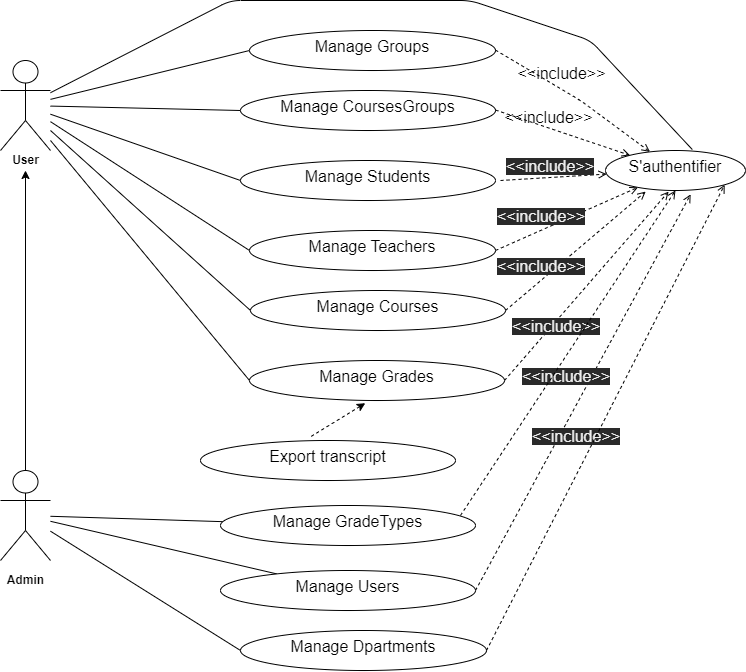

The diagram above was exported from draw.io. Its source (the exported page's mxGraphModel, read from the mxfile embedded in the PNG):
<mxGraphModel dx="1302" dy="1178" grid="1" gridSize="10" guides="1" tooltips="1" connect="1" arrows="1" fold="1" page="1" pageScale="1" pageWidth="850" pageHeight="1100" math="0" shadow="0">
  <root>
    <mxCell id="0" />
    <mxCell id="1" parent="0" />
    <mxCell id="2" value="" style="edgeStyle=none;html=1;startArrow=none;startFill=0;endArrow=classic;endFill=1;" edge="1" parent="1" source="3">
      <mxGeometry relative="1" as="geometry">
        <mxPoint x="95" y="210" as="targetPoint" />
      </mxGeometry>
    </mxCell>
    <mxCell id="3" value="" style="shape=umlActor;verticalLabelPosition=bottom;verticalAlign=top;html=1;" vertex="1" parent="1">
      <mxGeometry x="70" y="510" width="50" height="90" as="geometry" />
    </mxCell>
    <mxCell id="4" value="" style="edgeStyle=none;html=1;startArrow=none;startFill=0;endArrow=none;endFill=0;entryX=0;entryY=0.5;entryDx=0;entryDy=0;" edge="1" parent="1" source="9" target="15">
      <mxGeometry relative="1" as="geometry">
        <mxPoint x="298" y="130" as="targetPoint" />
      </mxGeometry>
    </mxCell>
    <mxCell id="5" value="" style="edgeStyle=none;html=1;startArrow=none;startFill=0;endArrow=none;endFill=0;entryX=0;entryY=0.5;entryDx=0;entryDy=0;" edge="1" parent="1" source="9" target="11">
      <mxGeometry relative="1" as="geometry">
        <mxPoint x="300" y="210" as="targetPoint" />
      </mxGeometry>
    </mxCell>
    <mxCell id="6" value="" style="edgeStyle=none;html=1;fontSize=16;entryX=0;entryY=0.5;entryDx=0;entryDy=0;endArrow=none;endFill=0;" edge="1" parent="1" source="9" target="16">
      <mxGeometry relative="1" as="geometry" />
    </mxCell>
    <mxCell id="7" value="" style="edgeStyle=none;html=1;fontSize=16;entryX=0;entryY=0.5;entryDx=0;entryDy=0;endArrow=none;endFill=0;" edge="1" parent="1" source="9" target="24">
      <mxGeometry relative="1" as="geometry">
        <mxPoint x="314.57142857142844" y="290" as="targetPoint" />
      </mxGeometry>
    </mxCell>
    <mxCell id="8" value="" style="edgeStyle=none;html=1;fontSize=16;endArrow=none;endFill=0;entryX=0.62;entryY=-0.024;entryDx=0;entryDy=0;entryPerimeter=0;" edge="1" parent="1" source="9" target="25">
      <mxGeometry relative="1" as="geometry">
        <mxPoint x="95" y="5" as="targetPoint" />
        <Array as="points">
          <mxPoint x="300" y="40" />
          <mxPoint x="540" y="40" />
          <mxPoint x="660" y="80" />
        </Array>
      </mxGeometry>
    </mxCell>
    <mxCell id="9" value="" style="shape=umlActor;verticalLabelPosition=bottom;verticalAlign=top;html=1;" vertex="1" parent="1">
      <mxGeometry x="70" y="100" width="50" height="90" as="geometry" />
    </mxCell>
    <mxCell id="10" value="" style="edgeStyle=none;html=1;fontSize=16;dashed=1;endArrow=open;endFill=0;" edge="1" parent="1" target="25">
      <mxGeometry relative="1" as="geometry">
        <mxPoint x="570" y="220" as="sourcePoint" />
        <mxPoint x="645" y="220" as="targetPoint" />
      </mxGeometry>
    </mxCell>
    <mxCell id="11" value="&lt;div style=&quot;text-align: left&quot;&gt;&lt;span style=&quot;font-size: 16px&quot;&gt;Manage Students&lt;/span&gt;&lt;/div&gt;" style="ellipse;whiteSpace=wrap;html=1;verticalAlign=top;align=center;" vertex="1" parent="1">
      <mxGeometry x="310" y="200" width="255" height="40" as="geometry" />
    </mxCell>
    <mxCell id="12" value="" style="edgeStyle=none;html=1;" edge="1" parent="1" source="13" target="9">
      <mxGeometry relative="1" as="geometry" />
    </mxCell>
    <mxCell id="13" value="&lt;b&gt;User&lt;/b&gt;" style="text;html=1;align=center;verticalAlign=middle;resizable=0;points=[];autosize=1;strokeColor=none;fillColor=none;" vertex="1" parent="1">
      <mxGeometry x="75" y="190" width="40" height="20" as="geometry" />
    </mxCell>
    <mxCell id="14" value="&lt;b&gt;Admin&lt;/b&gt;" style="text;html=1;align=center;verticalAlign=middle;resizable=0;points=[];autosize=1;strokeColor=none;fillColor=none;" vertex="1" parent="1">
      <mxGeometry x="70" y="610" width="50" height="20" as="geometry" />
    </mxCell>
    <mxCell id="15" value="&lt;font style=&quot;font-size: 16px&quot;&gt;Manage CoursesGroups&lt;/font&gt;" style="ellipse;whiteSpace=wrap;html=1;verticalAlign=top;align=center;" vertex="1" parent="1">
      <mxGeometry x="310" y="130" width="255" height="40" as="geometry" />
    </mxCell>
    <mxCell id="16" value="&lt;span style=&quot;font-size: 16px&quot;&gt;Manage Groups&lt;/span&gt;" style="ellipse;whiteSpace=wrap;html=1;verticalAlign=top;" vertex="1" parent="1">
      <mxGeometry x="319" y="70" width="246" height="40" as="geometry" />
    </mxCell>
    <mxCell id="17" value="" style="edgeStyle=none;html=1;startArrow=none;startFill=0;endArrow=none;endFill=0;entryX=0;entryY=0.5;entryDx=0;entryDy=0;" edge="1" parent="1" target="22">
      <mxGeometry relative="1" as="geometry">
        <mxPoint x="120" y="170" as="sourcePoint" />
        <mxPoint x="308" y="140" as="targetPoint" />
      </mxGeometry>
    </mxCell>
    <mxCell id="18" value="" style="edgeStyle=none;html=1;startArrow=none;startFill=0;endArrow=none;endFill=0;entryX=0;entryY=0.5;entryDx=0;entryDy=0;" edge="1" parent="1" target="20">
      <mxGeometry relative="1" as="geometry">
        <mxPoint x="120" y="180" as="sourcePoint" />
        <mxPoint x="310" y="220" as="targetPoint" />
      </mxGeometry>
    </mxCell>
    <mxCell id="19" value="" style="edgeStyle=none;html=1;fontSize=16;exitX=1;exitY=0.5;exitDx=0;exitDy=0;dashed=1;endArrow=open;endFill=0;entryX=0.451;entryY=1.027;entryDx=0;entryDy=0;entryPerimeter=0;" edge="1" parent="1" source="20" target="25">
      <mxGeometry relative="1" as="geometry">
        <mxPoint x="760" y="240" as="targetPoint" />
      </mxGeometry>
    </mxCell>
    <mxCell id="20" value="&lt;font style=&quot;font-size: 16px&quot;&gt;Manage Grades&lt;/font&gt;" style="ellipse;whiteSpace=wrap;html=1;verticalAlign=top;align=center;" vertex="1" parent="1">
      <mxGeometry x="319" y="400" width="255" height="40" as="geometry" />
    </mxCell>
    <mxCell id="21" value="" style="edgeStyle=none;html=1;fontSize=16;entryX=0.287;entryY=1.027;entryDx=0;entryDy=0;entryPerimeter=0;exitX=1;exitY=0.5;exitDx=0;exitDy=0;dashed=1;endArrow=open;endFill=0;" edge="1" parent="1" source="22" target="25">
      <mxGeometry relative="1" as="geometry">
        <mxPoint x="580" y="340" as="sourcePoint" />
        <mxPoint x="722.5" y="350" as="targetPoint" />
      </mxGeometry>
    </mxCell>
    <mxCell id="22" value="&lt;font style=&quot;font-size: 16px&quot;&gt;Manage Courses&lt;/font&gt;" style="ellipse;whiteSpace=wrap;html=1;verticalAlign=top;align=center;" vertex="1" parent="1">
      <mxGeometry x="320" y="330" width="255" height="40" as="geometry" />
    </mxCell>
    <mxCell id="23" value="" style="edgeStyle=none;html=1;fontSize=16;exitX=1;exitY=0.5;exitDx=0;exitDy=0;dashed=1;endArrow=open;endFill=0;" edge="1" parent="1" source="24" target="25">
      <mxGeometry relative="1" as="geometry">
        <mxPoint x="708" y="290" as="targetPoint" />
        <Array as="points" />
      </mxGeometry>
    </mxCell>
    <mxCell id="24" value="&lt;span style=&quot;font-size: 16px&quot;&gt;Manage&lt;/span&gt;&lt;span style=&quot;font-size: 16px&quot;&gt;&amp;nbsp;Teachers&lt;/span&gt;" style="ellipse;whiteSpace=wrap;html=1;verticalAlign=top;" vertex="1" parent="1">
      <mxGeometry x="319" y="270" width="246" height="40" as="geometry" />
    </mxCell>
    <mxCell id="25" value="&lt;font style=&quot;font-size: 16px&quot;&gt;S'authentifier&lt;/font&gt;" style="ellipse;whiteSpace=wrap;html=1;verticalAlign=top;" vertex="1" parent="1">
      <mxGeometry x="675" y="190" width="140" height="40" as="geometry" />
    </mxCell>
    <mxCell id="26" value="&amp;lt;&amp;lt;include&amp;gt;&amp;gt;" style="html=1;verticalAlign=bottom;labelBackgroundColor=none;endArrow=open;endFill=0;dashed=1;fontSize=16;" edge="1" parent="1" target="25">
      <mxGeometry x="-0.186" y="3" width="160" relative="1" as="geometry">
        <mxPoint x="565" y="89.56999999999994" as="sourcePoint" />
        <mxPoint x="725" y="89.57" as="targetPoint" />
        <Array as="points">
          <mxPoint x="650" y="140" />
        </Array>
        <mxPoint as="offset" />
      </mxGeometry>
    </mxCell>
    <mxCell id="27" value="&amp;lt;&amp;lt;include&amp;gt;&amp;gt;" style="html=1;verticalAlign=bottom;labelBackgroundColor=none;endArrow=open;endFill=0;dashed=1;fontSize=16;" edge="1" parent="1" target="25">
      <mxGeometry x="-0.2051" y="-2" width="160" relative="1" as="geometry">
        <mxPoint x="565" y="149.56999999999994" as="sourcePoint" />
        <mxPoint x="725" y="149.57" as="targetPoint" />
        <Array as="points" />
        <mxPoint as="offset" />
      </mxGeometry>
    </mxCell>
    <mxCell id="28" value="&lt;span style=&quot;color: rgb(240, 240, 240); font-family: helvetica; font-size: 16px; font-style: normal; font-weight: 400; letter-spacing: normal; text-align: center; text-indent: 0px; text-transform: none; word-spacing: 0px; background-color: rgb(42, 42, 42); display: inline; float: none;&quot;&gt;&amp;lt;&amp;lt;include&amp;gt;&amp;gt;&lt;/span&gt;" style="text;whiteSpace=wrap;html=1;fontSize=16;" vertex="1" parent="1">
      <mxGeometry x="574" y="190" width="110" height="30" as="geometry" />
    </mxCell>
    <mxCell id="29" value="&lt;span style=&quot;color: rgb(240, 240, 240); font-family: helvetica; font-size: 16px; font-style: normal; font-weight: 400; letter-spacing: normal; text-align: center; text-indent: 0px; text-transform: none; word-spacing: 0px; background-color: rgb(42, 42, 42); display: inline; float: none;&quot;&gt;&amp;lt;&amp;lt;include&amp;gt;&amp;gt;&lt;/span&gt;" style="text;whiteSpace=wrap;html=1;fontSize=16;" vertex="1" parent="1">
      <mxGeometry x="565" y="240" width="110" height="30" as="geometry" />
    </mxCell>
    <mxCell id="30" value="&lt;span style=&quot;color: rgb(240, 240, 240); font-family: helvetica; font-size: 16px; font-style: normal; font-weight: 400; letter-spacing: normal; text-align: center; text-indent: 0px; text-transform: none; word-spacing: 0px; background-color: rgb(42, 42, 42); display: inline; float: none;&quot;&gt;&amp;lt;&amp;lt;include&amp;gt;&amp;gt;&lt;/span&gt;" style="text;whiteSpace=wrap;html=1;fontSize=16;" vertex="1" parent="1">
      <mxGeometry x="565" y="290" width="110" height="30" as="geometry" />
    </mxCell>
    <mxCell id="31" value="&lt;span style=&quot;color: rgb(240, 240, 240); font-family: helvetica; font-size: 16px; font-style: normal; font-weight: 400; letter-spacing: normal; text-align: center; text-indent: 0px; text-transform: none; word-spacing: 0px; background-color: rgb(42, 42, 42); display: inline; float: none;&quot;&gt;&amp;lt;&amp;lt;include&amp;gt;&amp;gt;&lt;/span&gt;" style="text;whiteSpace=wrap;html=1;fontSize=16;" vertex="1" parent="1">
      <mxGeometry x="580" y="350" width="110" height="30" as="geometry" />
    </mxCell>
    <mxCell id="32" value="" style="edgeStyle=none;html=1;fontSize=16;endArrow=open;endFill=0;entryX=0.608;entryY=1.097;entryDx=0;entryDy=0;entryPerimeter=0;exitX=1;exitY=0.5;exitDx=0;exitDy=0;dashed=1;" edge="1" parent="1" source="36" target="25">
      <mxGeometry relative="1" as="geometry">
        <mxPoint x="721.5" y="490.0000000000001" as="targetPoint" />
      </mxGeometry>
    </mxCell>
    <mxCell id="33" style="edgeStyle=none;html=1;endArrow=none;endFill=0;" edge="1" parent="1" source="34" target="3">
      <mxGeometry relative="1" as="geometry" />
    </mxCell>
    <mxCell id="34" value="&lt;font style=&quot;font-size: 16px&quot;&gt;Manage GradeTypes&lt;/font&gt;" style="ellipse;whiteSpace=wrap;html=1;verticalAlign=top;align=center;" vertex="1" parent="1">
      <mxGeometry x="290" y="545" width="255" height="40" as="geometry" />
    </mxCell>
    <mxCell id="35" style="edgeStyle=none;html=1;endArrow=none;endFill=0;" edge="1" parent="1" source="36" target="3">
      <mxGeometry relative="1" as="geometry" />
    </mxCell>
    <mxCell id="36" value="&lt;font style=&quot;font-size: 16px&quot;&gt;Manage Users&lt;/font&gt;" style="ellipse;whiteSpace=wrap;html=1;verticalAlign=top;align=center;" vertex="1" parent="1">
      <mxGeometry x="290" y="610" width="255" height="40" as="geometry" />
    </mxCell>
    <mxCell id="37" value="&lt;span style=&quot;color: rgb(240, 240, 240); font-family: helvetica; font-size: 16px; font-style: normal; font-weight: 400; letter-spacing: normal; text-align: center; text-indent: 0px; text-transform: none; word-spacing: 0px; background-color: rgb(42, 42, 42); display: inline; float: none;&quot;&gt;&amp;lt;&amp;lt;include&amp;gt;&amp;gt;&lt;/span&gt;" style="text;whiteSpace=wrap;html=1;fontSize=16;" vertex="1" parent="1">
      <mxGeometry x="590" y="400" width="110" height="30" as="geometry" />
    </mxCell>
    <mxCell id="38" value="" style="edgeStyle=none;html=1;fontSize=16;endArrow=open;endFill=0;entryX=0.5;entryY=1;entryDx=0;entryDy=0;dashed=1;exitX=0.941;exitY=0.25;exitDx=0;exitDy=0;exitPerimeter=0;" edge="1" parent="1" source="34" target="25">
      <mxGeometry relative="1" as="geometry">
        <mxPoint x="574" y="551.68" as="sourcePoint" />
        <mxPoint x="819.5600000000002" y="229.99999999999994" as="targetPoint" />
      </mxGeometry>
    </mxCell>
    <mxCell id="39" value="&lt;span style=&quot;color: rgb(240, 240, 240); font-family: helvetica; font-size: 16px; font-style: normal; font-weight: 400; letter-spacing: normal; text-align: center; text-indent: 0px; text-transform: none; word-spacing: 0px; background-color: rgb(42, 42, 42); display: inline; float: none;&quot;&gt;&amp;lt;&amp;lt;include&amp;gt;&amp;gt;&lt;/span&gt;" style="text;whiteSpace=wrap;html=1;fontSize=16;" vertex="1" parent="1">
      <mxGeometry x="600" y="460" width="110" height="30" as="geometry" />
    </mxCell>
    <mxCell id="40" value="" style="edgeStyle=none;html=1;fontSize=16;endArrow=none;endFill=0;exitX=0;exitY=0.5;exitDx=0;exitDy=0;" edge="1" parent="1" source="41" target="3">
      <mxGeometry relative="1" as="geometry">
        <mxPoint x="185" y="630" as="targetPoint" />
      </mxGeometry>
    </mxCell>
    <mxCell id="41" value="&lt;span style=&quot;font-size: 16px&quot;&gt;Manage Dpartments&lt;/span&gt;" style="ellipse;whiteSpace=wrap;html=1;verticalAlign=top;" vertex="1" parent="1">
      <mxGeometry x="310" y="670" width="246" height="40" as="geometry" />
    </mxCell>
    <mxCell id="42" value="" style="edgeStyle=none;html=1;fontSize=16;endArrow=open;endFill=0;entryX=1;entryY=1;entryDx=0;entryDy=0;dashed=1;exitX=1;exitY=0.5;exitDx=0;exitDy=0;" edge="1" parent="1" source="41" target="25">
      <mxGeometry relative="1" as="geometry">
        <mxPoint x="574" y="631.6799999999998" as="sourcePoint" />
        <mxPoint x="819.5600000000002" y="310" as="targetPoint" />
      </mxGeometry>
    </mxCell>
    <mxCell id="43" value="&lt;font style=&quot;font-size: 16px&quot;&gt;Export transcript&lt;/font&gt;" style="ellipse;whiteSpace=wrap;html=1;verticalAlign=top;align=center;" vertex="1" parent="1">
      <mxGeometry x="270" y="480" width="255" height="40" as="geometry" />
    </mxCell>
    <mxCell id="44" value="&amp;lt;&amp;lt;extend&amp;gt;&amp;gt;" style="html=1;verticalAlign=bottom;labelBackgroundColor=none;endArrow=none;endFill=0;dashed=1;fontSize=16;fontColor=#FFFFFF;startArrow=classic;startFill=1;entryX=0.428;entryY=-0.079;entryDx=0;entryDy=0;exitX=0.454;exitY=1.067;exitDx=0;exitDy=0;exitPerimeter=0;entryPerimeter=0;" edge="1" parent="1" source="20" target="43">
      <mxGeometry x="1" y="-20" width="160" relative="1" as="geometry">
        <mxPoint x="580" y="564.0699999999999" as="sourcePoint" />
        <mxPoint x="740" y="564.0699999999999" as="targetPoint" />
        <Array as="points" />
        <mxPoint x="-9" y="10" as="offset" />
      </mxGeometry>
    </mxCell>
  </root>
</mxGraphModel>